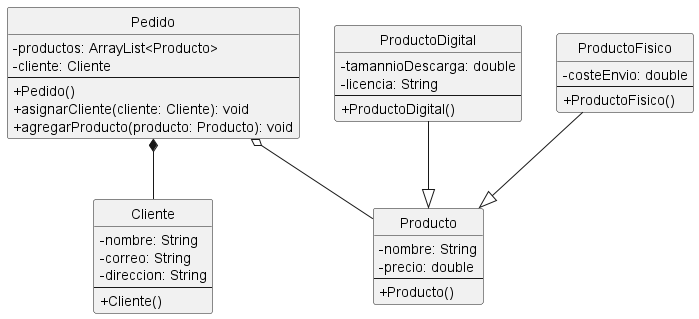

The diagram above was rendered by PlantUML. Its source (embedded in the PNG):
@startuml
skinparam classAttributeIconSize 0
hide circle

class Cliente {
  -nombre: String
  -correo: String
  -direccion: String
  --
  +Cliente()
}

class Pedido {
  -productos: ArrayList<Producto>
  -cliente: Cliente
  --
  +Pedido()
  +asignarCliente(cliente: Cliente): void
  +agregarProducto(producto: Producto): void
}

class Producto {
  -nombre: String
  -precio: double
  --
  +Producto()
}

class ProductoDigital {
  -tamannioDescarga: double
  -licencia: String
  --
  +ProductoDigital()
}

class ProductoFisico {
  -costeEnvio: double
  --
  +ProductoFisico()
}

Pedido o-- Producto
Pedido *-- Cliente
ProductoDigital --|> Producto
ProductoFisico --|> Producto

@enduml